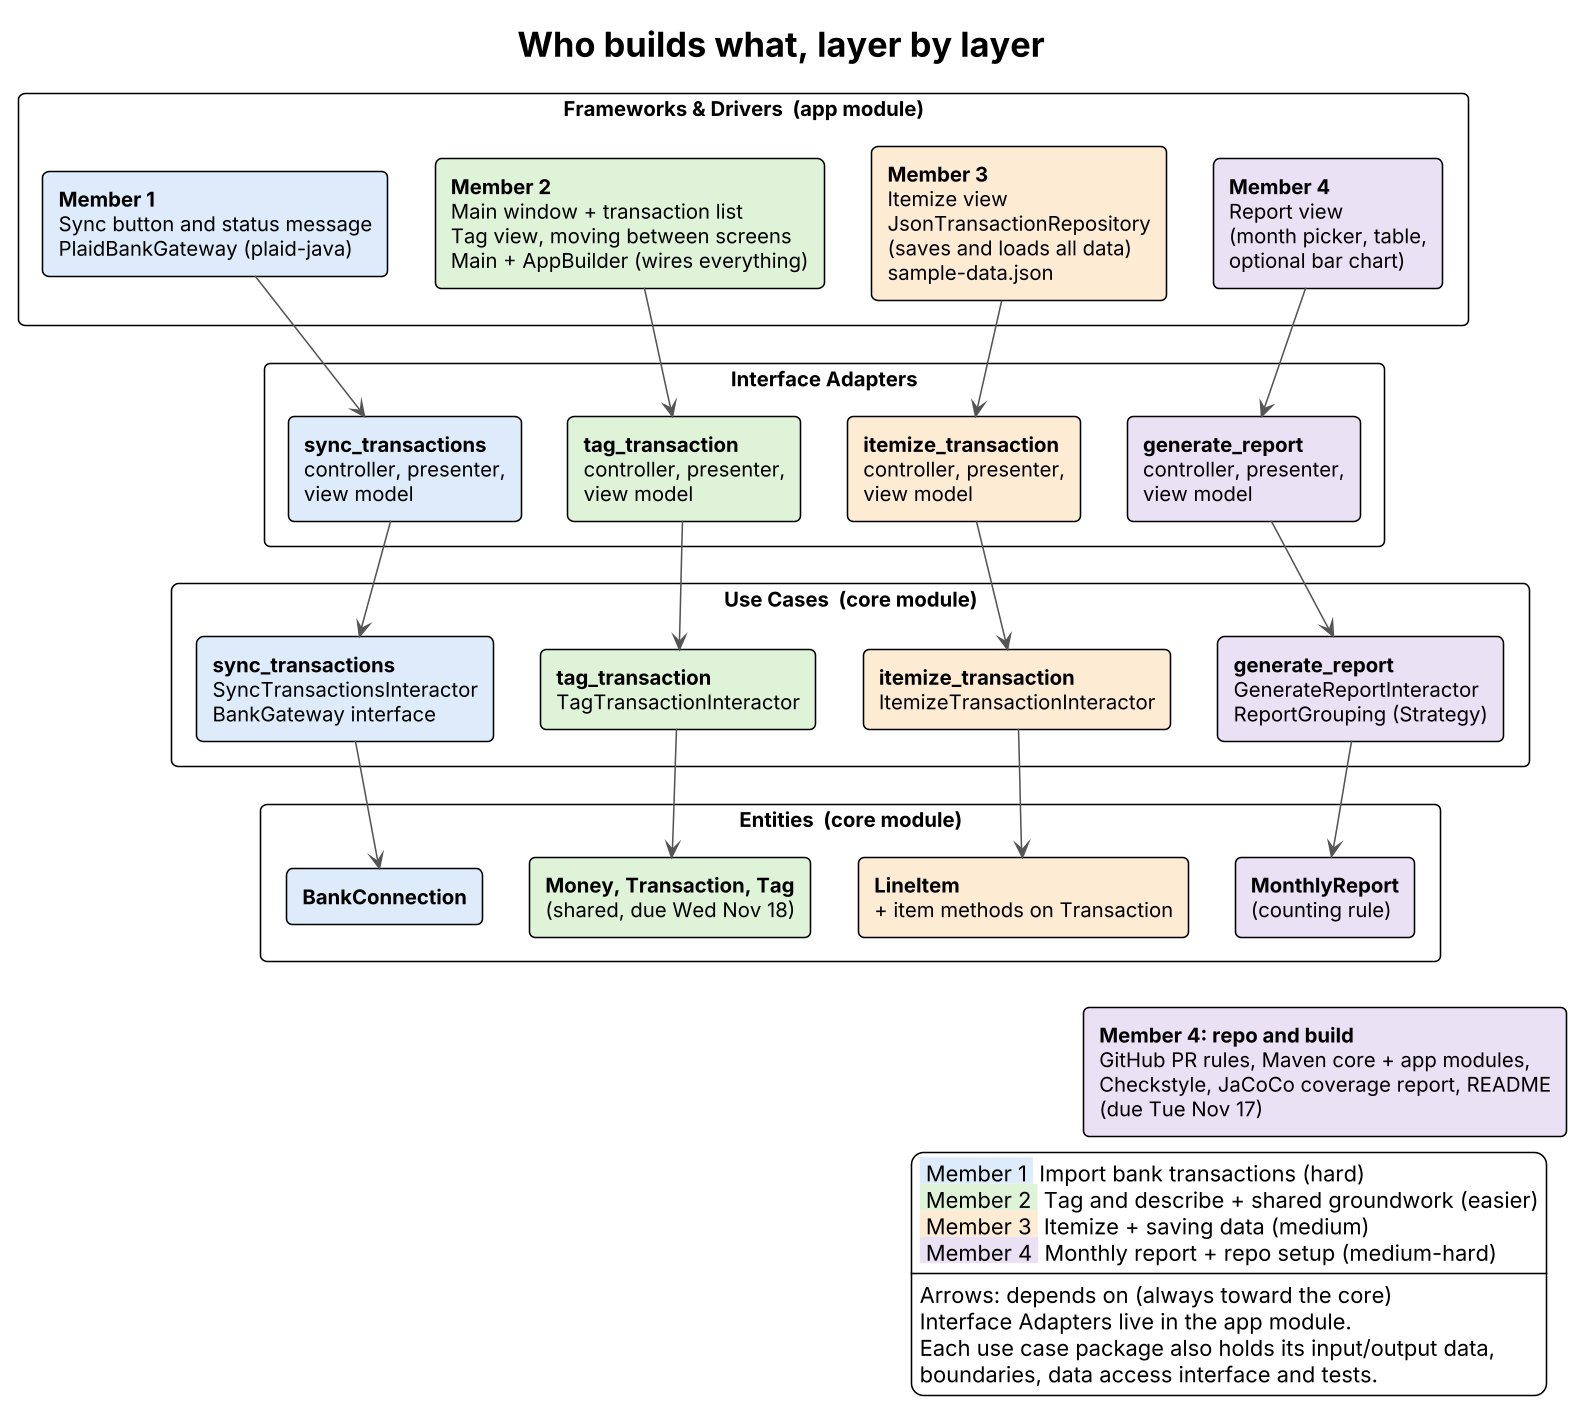

The diagram above was rendered by PlantUML. Its source (embedded in the PNG):
@startuml who-builds-what
skinparamlocked dpi 150
' Who builds what, layer by layer (one colour per member)
' To change: edit this file, paste it into https://www.plantuml.com/plantuml, and replace the PNG.
!theme plain
skinparam defaultFontName Arial
skinparam defaultFontSize 13
skinparam shadowing false
skinparam packageStyle rectangle
skinparam rectangle {
  RoundCorner 8
}
skinparam nodesep 30
skinparam ranksep 45
skinparam ArrowColor #555555

title Who builds what, layer by layer

package "Frameworks & Drivers  (app module)" {
  rectangle "**Member 1**\nSync button and status message\nPlaidBankGateway (plaid-java)" as F1 #DCEBFA
  rectangle "**Member 2**\nMain window + transaction list\nTag view, moving between screens\nMain + AppBuilder (wires everything)" as F2 #DFF2D8
  rectangle "**Member 3**\nItemize view\nJsonTransactionRepository\n(saves and loads all data)\nsample-data.json" as F3 #FDEBD3
  rectangle "**Member 4**\nReport view\n(month picker, table,\noptional bar chart)" as F4 #EBE0F5
}

package "Interface Adapters" {
  rectangle "**sync_transactions**\ncontroller, presenter,\nview model" as A1 #DCEBFA
  rectangle "**tag_transaction**\ncontroller, presenter,\nview model" as A2 #DFF2D8
  rectangle "**itemize_transaction**\ncontroller, presenter,\nview model" as A3 #FDEBD3
  rectangle "**generate_report**\ncontroller, presenter,\nview model" as A4 #EBE0F5
}

package "Use Cases  (core module)" {
  rectangle "**sync_transactions**\nSyncTransactionsInteractor\nBankGateway interface" as U1 #DCEBFA
  rectangle "**tag_transaction**\nTagTransactionInteractor" as U2 #DFF2D8
  rectangle "**itemize_transaction**\nItemizeTransactionInteractor" as U3 #FDEBD3
  rectangle "**generate_report**\nGenerateReportInteractor\nReportGrouping (Strategy)" as U4 #EBE0F5
}

package "Entities  (core module)" {
  rectangle "**BankConnection**" as E1 #DCEBFA
  rectangle "**Money, Transaction, Tag**\n(shared, due Wed Nov 18)" as E2 #DFF2D8
  rectangle "**LineItem**\n+ item methods on Transaction" as E3 #FDEBD3
  rectangle "**MonthlyReport**\n(counting rule)" as E4 #EBE0F5
}

rectangle "**Member 4: repo and build**\nGitHub PR rules, Maven core + app modules,\nCheckstyle, JaCoCo coverage report, README\n(due Tue Nov 17)" as B4 #EBE0F5

F1 -down-> A1
A1 -down-> U1
U1 -down-> E1
F2 -down-> A2
A2 -down-> U2
U2 -down-> E2
F3 -down-> A3
A3 -down-> U3
U3 -down-> E3
F4 -down-> A4
A4 -down-> U4
U4 -down-> E4
E4 -[hidden]down-> B4
F1 -[hidden]right- F2
F2 -[hidden]right- F3
F3 -[hidden]right- F4
E1 -[hidden]right- E2
E2 -[hidden]right- E3
E3 -[hidden]right- E4

legend right
  <back:#DCEBFA> Member 1 </back> Import bank transactions (hard)
  <back:#DFF2D8> Member 2 </back> Tag and describe + shared groundwork (easier)
  <back:#FDEBD3> Member 3 </back> Itemize + saving data (medium)
  <back:#EBE0F5> Member 4 </back> Monthly report + repo setup (medium-hard)
  ----
  Arrows: depends on (always toward the core)
  Interface Adapters live in the app module.
  Each use case package also holds its input/output data,
  boundaries, data access interface and tests.
endlegend
@enduml